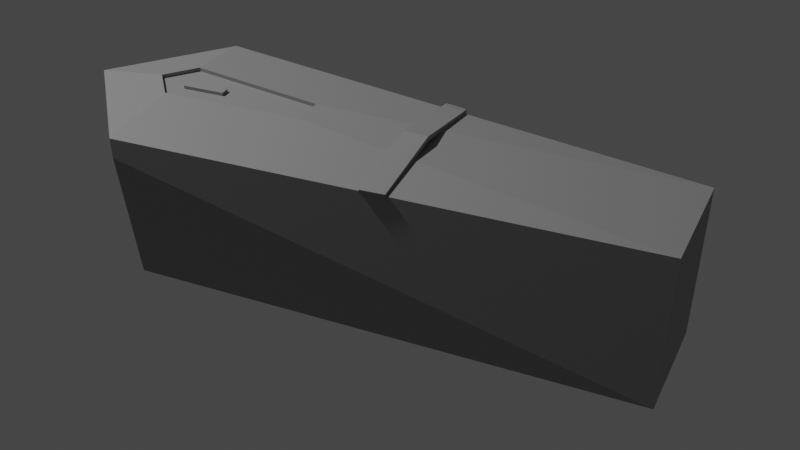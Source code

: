 # Source: Coffin.blend  (saved by Blender 2.80.45; exported with 4.5.12 LTS)
import bpy
from mathutils import Matrix  # noqa: F401  (used for matrix-valued properties, if any)

bpy.ops.wm.read_factory_settings(use_empty=True)
scene = bpy.context.scene
scene.name = 'Scene'

# ---- collections
col_collection = bpy.data.collections.new('Collection'); scene.collection.children.link(col_collection)

# ---- materials (node trees are filled in below, after node groups)
mat_material = bpy.data.materials.new('Material')
mat_material.alpha_threshold = 0.0
mat_material.use_transparent_shadow = False
mat_material.roughness = 0.5
mat_material.line_color = (0.0, 0.0, 0.0, 1.0)

# ---- material node trees
mat_material.use_nodes = True; mat_material.node_tree.nodes.clear()
_N = mat_material.node_tree.nodes; _L = mat_material.node_tree.links
n0 = _N.new('ShaderNodeOutputMaterial'); n0.name = 'Material Output'; n0.location = (300, 300)
n1 = _N.new('ShaderNodeBsdfPrincipled'); n1.name = 'Principled BSDF'; n1.location = (10, 300)
n1.distribution = 'GGX'
n1.subsurface_method = 'BURLEY'
n1.inputs[0].default_value = (0.2883, 0.2883, 0.2883, 1.0)
n1.inputs[3].default_value = 1.45
_L.new(n1.outputs[0], n0.inputs[0])
n0.is_active_output = True

# ---- world
world_world = bpy.data.worlds.new('World'); scene.world = world_world
world_world.use_nodes = True; world_world.node_tree.nodes.clear()
_N = world_world.node_tree.nodes; _L = world_world.node_tree.links
n0 = _N.new('ShaderNodeOutputWorld'); n0.name = 'World Output'; n0.location = (300, 300)
n1 = _N.new('ShaderNodeBackground'); n1.name = 'Background'; n1.location = (10, 300)
n1.inputs[0].default_value = (0.05088, 0.05088, 0.05088, 1.0)
_L.new(n1.outputs[0], n0.inputs[0])
n0.is_active_output = True
world_world.color = (0.05088, 0.05088, 0.05088)
world_world.use_sun_shadow = False
world_world.sun_shadow_jitter_overblur = 0.0

# ---- cameras
cam_camera = bpy.data.cameras.new('Camera')
cam_camera.clip_end = 100.0
cam_camera.ortho_scale = 7.314
cam_camera.dof.focus_distance = 0.0
cam_camera.dof.aperture_fstop = 128.0

# ---- lights
light_light = bpy.data.lights.new('Light', 'POINT')
light_light.transmission_factor = 0.0
light_light.cutoff_distance = 30.0
light_light.energy = 1000.0
light_light.shadow_buffer_clip_start = 1.001
light_light.shadow_soft_size = 0.1
light_light.shadow_maximum_resolution = 0.006
light_light.use_absolute_resolution = True

# ---- meshes
me_cube = bpy.data.meshes.new('Cube')
me_cube.from_pydata([(1.0, 0.4098, 0.5495), (1.0, 0.3474, 0.0), (1.0, -0.4098, 0.5495), (1.0, -0.3474, 0.0), (-1.0, 0.2172, 0.5495), (-1.0, 0.2172, 0.0), (-1.0, -0.2172, 0.5495), (-1.0, -0.2172, 0.0), (-1.0, 0.0, 0.0), (1.349, 0.0, 0.5495), (-1.0, 0.0, 0.5495), (1.349, 0.0, 0.0)], [], [(3, 2, 6, 7), (8, 10, 4, 5), (8, 11, 3, 7), (11, 9, 2, 3), (5, 4, 0, 1), (1, 0, 9, 11), (5, 1, 11, 8), (7, 6, 10, 8)])
_uv = me_cube.uv_layers.new(name='UVMap')
_uv.uv.foreach_set('vector', [0.375, 0.25, 0.625, 0.25, 0.625, 0.5, 0.375, 0.5, 0.375, 0.625, 0.625, 0.625, 0.625, 0.75, 0.375, 0.75, 0.375, 0.875, 0.625, 0.875, 0.625, 1.0, 0.375, 1.0, 0.125, 0.625, 0.375, 0.625, 0.375, 0.75, 0.125, 0.75, 0.625, 0.5, 0.875, 0.5, 0.875, 0.75, 0.625, 0.75, 0.125, 0.5, 0.375, 0.5, 0.375, 0.625, 0.125, 0.625, 0.375, 0.75, 0.625, 0.75, 0.625, 0.875, 0.375, 0.875, 0.375, 0.5, 0.625, 0.5, 0.625, 0.625, 0.375, 0.625])
me_cube.materials.append(mat_material)
me_cube.use_remesh_preserve_volume = False
me_cube.use_remesh_preserve_attributes = False
me_cube.use_mirror_vertex_groups = False
me_cube.update()
me_cube_001 = bpy.data.meshes.new('Cube.001')
me_cube_001.from_pydata([(1.0, 0.09634, 0.0), (1.0, -0.7233, 0.0), (-1.0, -0.09634, 0.0), (-1.0, -0.5306, 0.0), (1.349, -0.3135, 0.0), (-1.0, -0.3135, 0.0), (1.0, 0.09634, 0.0827), (1.0, -0.7233, 0.0827), (-1.0, -0.09634, 0.0827), (-1.0, -0.5306, 0.0827), (1.349, -0.3135, 0.0827), (-1.0, -0.3135, 0.0827), (0.9698, -0.2014, 0.1283), (0.9698, -0.4256, 0.1283), (0.4228, -0.2541, 0.1283), (0.4228, -0.3729, 0.1283), (1.065, -0.3135, 0.1283), (0.4228, -0.3135, 0.1283), (0.9698, -0.2014, 0.1131), (0.9698, -0.4256, 0.1131), (0.4228, -0.2541, 0.1131), (0.4228, -0.3729, 0.1131), (1.065, -0.3135, 0.1131), (0.4228, -0.3135, 0.1131), (0.9407, -0.2805, 0.1131), (0.9407, -0.3465, 0.1131), (0.7795, -0.296, 0.1131), (0.7795, -0.331, 0.1131), (0.9688, -0.3135, 0.1131), (0.7795, -0.3135, 0.1131), (0.9407, -0.2805, 0.1265), (0.9407, -0.3465, 0.1265), (0.7795, -0.296, 0.1265), (0.7795, -0.331, 0.1265), (0.9688, -0.3135, 0.1265), (0.7795, -0.3135, 0.1265), (0.904, -0.2964, 0.1265), (0.904, -0.3306, 0.1265), (0.8207, -0.3045, 0.1265), (0.8207, -0.3225, 0.1265), (0.9185, -0.3135, 0.1265), (0.8207, -0.3135, 0.1265), (-0.05606, -0.6216, 0.0827), (0.01938, -0.6289, 0.0827), (-0.04049, -0.004725, 0.0827), (0.04049, 0.006312, 0.0827), (-0.04827, -0.3132, 0.1363), (0.02993, -0.3113, 0.1363), (-0.04827, -0.3132, 0.1416), (-0.05606, -0.6216, 0.08803), (0.01938, -0.6289, 0.08803), (0.02993, -0.3113, 0.1416), (0.04049, 0.006312, 0.08803), (-0.04049, -0.004725, 0.08803), (-0.05661, -0.6274, 0.0827), (0.01883, -0.6346, 0.0827), (-0.05661, -0.6274, 0.08803), (0.01883, -0.6346, 0.08803), (-0.05606, -0.6216, 0.006657), (0.01938, -0.6289, 0.006657), (-0.05661, -0.6274, 0.006657), (0.01883, -0.6346, 0.006657), (-0.05606, -0.6216, 0.08803), (0.01938, -0.6289, 0.08803), (-0.05661, -0.6274, 0.0827), (0.01883, -0.6346, 0.0827), (-0.05661, -0.6274, 0.08803), (0.01883, -0.6346, 0.08803)], [], [(0, 4, 10, 6), (5, 2, 8, 11), (1, 3, 9, 7), (3, 5, 11, 9), (2, 0, 6, 8), (4, 1, 7, 10), (7, 9, 15, 13), (9, 11, 17, 15), (8, 6, 12, 14), (10, 7, 13, 16), (6, 10, 16, 12), (11, 8, 14, 17), (12, 16, 22, 18), (17, 14, 20, 23), (13, 15, 21, 19), (15, 17, 23, 21), (14, 12, 18, 20), (16, 13, 19, 22), (21, 23, 29, 27), (20, 18, 24, 26), (22, 19, 25, 28), (18, 22, 28, 24), (23, 20, 26, 29), (19, 21, 27, 25), (24, 28, 34, 30), (29, 26, 32, 35), (25, 27, 33, 31), (27, 29, 35, 33), (26, 24, 30, 32), (28, 25, 31, 34), (33, 35, 41, 39), (32, 30, 36, 38), (34, 31, 37, 40), (30, 34, 40, 36), (35, 32, 38, 41), (31, 33, 39, 37), (41, 38, 36, 40), (39, 41, 40, 37), (46, 44, 45, 47), (42, 46, 47, 43), (48, 51, 52, 53), (49, 50, 51, 48), (44, 46, 48, 53), (47, 45, 52, 51), (46, 42, 49, 48), (43, 47, 51, 50), (45, 44, 53, 52), (49, 56, 66, 62), (50, 49, 62, 63), (43, 50, 57, 55), (49, 42, 54, 56), (43, 55, 61, 59), (58, 59, 61, 60), (55, 54, 60, 61), (54, 42, 58, 60), (42, 43, 59, 58), (63, 62, 66, 67), (64, 65, 67, 66), (56, 54, 64, 66), (54, 55, 65, 64), (57, 50, 63, 67), (55, 57, 67, 65)])
_uv = me_cube_001.uv_layers.new(name='UVMap')
_uv.uv.foreach_set('vector', [0.0, 0.0, 0.0, 0.0, 0.0, 0.0, 0.0, 0.0, 0.0, 0.0, 0.0, 0.0, 0.0, 0.0, 0.0, 0.0, 0.0, 0.0, 0.0, 0.0, 0.0, 0.0, 0.0, 0.0, 0.0, 0.0, 0.0, 0.0, 0.0, 0.0, 0.0, 0.0, 0.0, 0.0, 0.0, 0.0, 0.0, 0.0, 0.0, 0.0, 0.0, 0.0, 0.0, 0.0, 0.0, 0.0, 0.0, 0.0, 0.0, 0.0, 0.0, 0.0, 0.0, 0.0, 0.0, 0.0, 0.0, 0.0, 0.0, 0.0, 0.0, 0.0, 0.0, 0.0, 0.0, 0.0, 0.0, 0.0, 0.0, 0.0, 0.0, 0.0, 0.0, 0.0, 0.0, 0.0, 0.0, 0.0, 0.0, 0.0, 0.0, 0.0, 0.0, 0.0, 0.0, 0.0, 0.0, 0.0, 0.0, 0.0, 0.0, 0.0, 0.0, 0.0, 0.0, 0.0, 0.0, 0.0, 0.0, 0.0, 0.0, 0.0, 0.0, 0.0, 0.0, 0.0, 0.0, 0.0, 0.0, 0.0, 0.0, 0.0, 0.0, 0.0, 0.0, 0.0, 0.0, 0.0, 0.0, 0.0, 0.0, 0.0, 0.0, 0.0, 0.0, 0.0, 0.0, 0.0, 0.0, 0.0, 0.0, 0.0, 0.0, 0.0, 0.0, 0.0, 0.0, 0.0, 0.0, 0.0, 0.0, 0.0, 0.0, 0.0, 0.0, 0.0, 0.0, 0.0, 0.0, 0.0, 0.0, 0.0, 0.0, 0.0, 0.0, 0.0, 0.0, 0.0, 0.0, 0.0, 0.0, 0.0, 0.0, 0.0, 0.0, 0.0, 0.0, 0.0, 0.0, 0.0, 0.0, 0.0, 0.0, 0.0, 0.0, 0.0, 0.0, 0.0, 0.0, 0.0, 0.0, 0.0, 0.0, 0.0, 0.0, 0.0, 0.0, 0.0, 0.0, 0.0, 0.0, 0.0, 0.0, 0.0, 0.0, 0.0, 0.0, 0.0, 0.0, 0.0, 0.0, 0.0, 0.0, 0.0, 0.0, 0.0, 0.0, 0.0, 0.0, 0.0, 0.0, 0.0, 0.0, 0.0, 0.0, 0.0, 0.0, 0.0, 0.0, 0.0, 0.0, 0.0, 0.0, 0.0, 0.0, 0.0, 0.0, 0.0, 0.0, 0.0, 0.0, 0.0, 0.0, 0.0, 0.0, 0.0, 0.0, 0.0, 0.0, 0.0, 0.0, 0.0, 0.0, 0.0, 0.0, 0.0, 0.0, 0.0, 0.0, 0.0, 0.0, 0.0, 0.0, 0.0, 0.0, 0.0, 0.0, 0.0, 0.0, 0.0, 0.0, 0.0, 0.0, 0.0, 0.0, 0.0, 0.0, 0.0, 0.0, 0.0, 0.0, 0.0, 0.0, 0.0, 0.0, 0.0, 0.0, 0.0, 0.0, 0.0, 0.0, 0.0, 0.0, 0.0, 0.0, 0.0, 0.0, 0.0, 0.0, 0.0, 0.0, 0.0, 0.0, 0.0, 0.0, 0.0, 0.0, 0.0, 0.0, 0.0, 0.0, 0.0, 0.0, 0.0, 0.0, 0.5, 0.0, 1.0, 1.0, 1.0, 1.0, 0.5, 0.0, 0.0, 0.0, 0.5, 1.0, 0.5, 1.0, 0.0, 0.0, 0.5, 1.0, 0.5, 1.0, 1.0, 0.0, 1.0, 0.0, 0.0, 1.0, 0.0, 1.0, 0.5, 0.0, 0.5, 0.0, 1.0, 0.0, 0.5, 0.0, 0.5, 0.0, 1.0, 1.0, 0.5, 1.0, 1.0, 1.0, 1.0, 1.0, 0.5, 0.0, 0.5, 0.0, 0.0, 0.0, 0.0, 0.0, 0.5, 1.0, 0.0, 1.0, 0.5, 1.0, 0.5, 1.0, 0.0, 1.0, 1.0, 0.0, 1.0, 0.0, 1.0, 1.0, 1.0, 0.0, 0.0, 0.0, 0.0, 0.0, 0.0, 0.0, 0.0, 1.0, 0.0, 0.0, 0.0, 0.0, 0.0, 1.0, 0.0, 1.0, 0.0, 1.0, 0.0, 1.0, 0.0, 1.0, 0.0, 0.0, 0.0, 0.0, 0.0, 0.0, 0.0, 0.0, 0.0, 1.0, 0.0, 1.0, 0.0, 1.0, 0.0, 1.0, 0.0, 0.0, 0.0, 1.0, 0.0, 1.0, 0.0, 0.0, 0.0, 1.0, 0.0, 0.0, 0.0, 0.0, 0.0, 1.0, 0.0, 0.0, 0.0, 0.0, 0.0, 0.0, 0.0, 0.0, 0.0, 0.0, 0.0, 1.0, 0.0, 1.0, 0.0, 0.0, 0.0, 1.0, 0.0, 0.0, 0.0, 0.0, 0.0, 1.0, 0.0, 0.0, 0.0, 1.0, 0.0, 1.0, 0.0, 0.0, 0.0, 0.0, 0.0, 0.0, 0.0, 0.0, 0.0, 0.0, 0.0, 0.0, 0.0, 1.0, 0.0, 1.0, 0.0, 0.0, 0.0, 1.0, 0.0, 1.0, 0.0, 1.0, 0.0, 1.0, 0.0, 1.0, 0.0, 1.0, 0.0, 1.0, 0.0, 1.0, 0.0])
me_cube_001.materials.append(mat_material)
me_cube_001.use_remesh_preserve_volume = False
me_cube_001.use_remesh_preserve_attributes = False
me_cube_001.use_mirror_vertex_groups = False
me_cube_001.update()

# ---- objects
ob_cube = bpy.data.objects.new('Cube', me_cube)
ob_light = bpy.data.objects.new('Light', light_light)
ob_camera = bpy.data.objects.new('Camera', cam_camera)
ob_cube_001 = bpy.data.objects.new('Cube.001', me_cube_001)

# ---- transforms, parenting, visibility, modifiers, constraints
ob_cube.location = (0.0, 0.0, 0.0)
ob_cube.lock_rotations_4d = False
ob_cube.empty_display_type = 'ARROWS'
ob_cube.lineart.crease_threshold = 0.0
_m = ob_cube.modifiers.new('Solidify', 'SOLIDIFY')
_m.thickness = 0.05
_m.nonmanifold_thickness_mode = 'FIXED'
_m.nonmanifold_merge_threshold = 0.0003
ob_light.location = (4.076, 1.005, 5.904)
ob_light.rotation_euler = (0.6503, 0.05522, 1.866)
ob_light.lock_rotations_4d = False
ob_light.empty_display_type = 'ARROWS'
ob_light.color = (0.0, 0.0, 0.0, 0.0)
ob_light.lineart.crease_threshold = 0.0
ob_camera.location = (-1.421, 3.002, 2.656)
ob_camera.rotation_euler = (0.9553, -3.276e-06, -2.685)
ob_camera.lock_rotations_4d = False
ob_camera.empty_display_type = 'ARROWS'
ob_camera.color = (0.0, 0.0, 0.0, 0.0)
ob_camera.display_type = 'WIRE'
ob_camera.lineart.crease_threshold = 0.0
ob_cube_001.location = (0.0, 0.3135, 0.5495)
ob_cube_001.lock_rotations_4d = False
ob_cube_001.empty_display_type = 'ARROWS'
ob_cube_001.lineart.crease_threshold = 0.0
_m = ob_cube_001.modifiers.new('Solidify', 'SOLIDIFY')
_m.thickness = -0.01
_m.nonmanifold_thickness_mode = 'FIXED'
_m.nonmanifold_merge_threshold = 0.0003

# ---- collection membership
col_collection.objects.link(ob_cube)
col_collection.objects.link(ob_light)
col_collection.objects.link(ob_camera)
col_collection.objects.link(ob_cube_001)

# ---- scene / render settings (as saved in the file)
scene.camera = ob_camera
scene.frame_start = 1; scene.frame_end = 250; scene.frame_set(1)
scene.render.engine = 'BLENDER_EEVEE_NEXT'
scene.cycles.use_denoising = False
scene.cycles.samples = 128
scene.cycles.sampling_pattern = 'TABULATED_SOBOL'
scene.cycles.use_adaptive_sampling = False
scene.cycles.use_light_tree = False
scene.view_settings.view_transform = 'Filmic'
bpy.context.view_layer.update()
